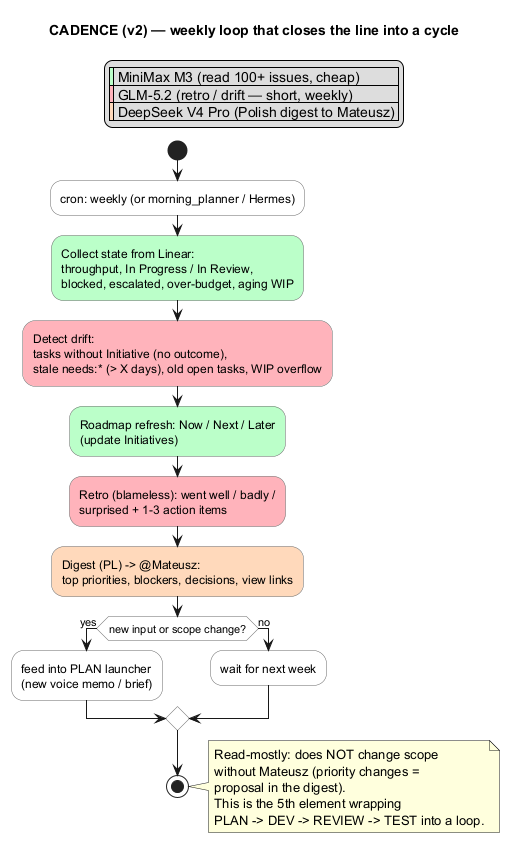

The diagram above was rendered by PlantUML. Its source (embedded in the PNG):
@startuml
title CADENCE (v2) — weekly loop that closes the line into a cycle

skinparam defaultFontName Helvetica
skinparam ActivityBackgroundColor #FFFFFF
skinparam ActivityBorderColor #666666

legend top
|<#BAFFC9> | MiniMax M3 (read 100+ issues, cheap) |
|<#FFB3BA> | GLM-5.2 (retro / drift — short, weekly) |
|<#FFD9BA> | DeepSeek V4 Pro (Polish digest to Mateusz) |
endlegend

start
:cron: weekly (or morning_planner / Hermes);
#BAFFC9:Collect state from Linear:\nthroughput, In Progress / In Review,\nblocked, escalated, over-budget, aging WIP;
#FFB3BA:Detect drift:\ntasks without Initiative (no outcome),\nstale needs:* (> X days), old open tasks, WIP overflow;
#BAFFC9:Roadmap refresh: Now / Next / Later\n(update Initiatives);
#FFB3BA:Retro (blameless): went well / badly /\nsurprised + 1-3 action items;
#FFD9BA:Digest (PL) -> @Mateusz:\ntop priorities, blockers, decisions, view links;
if (new input or scope change?) then (yes)
  :feed into PLAN launcher\n(new voice memo / brief);
else (no)
  :wait for next week;
endif
stop

note right
  Read-mostly: does NOT change scope
  without Mateusz (priority changes =
  proposal in the digest).
  This is the 5th element wrapping
  PLAN -> DEV -> REVIEW -> TEST into a loop.
end note
@enduml